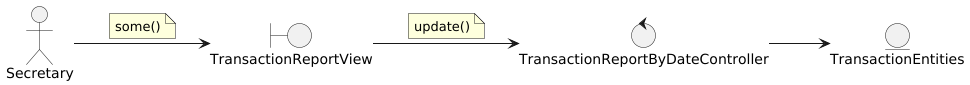

The diagram above was rendered by PlantUML. Its source (embedded in the PNG):
@startuml
left to right direction

actor Secretary

boundary TransactionReportView

control TransactionReportByDateController

entity TransactionEntities


'--- Actor relations ---
Secretary --> TransactionReportView
note on link
    some()
end note

'--- Views relations ---
TransactionReportView --> TransactionReportByDateController
note on link
    update()
end note

'--- Controllers relations ---
TransactionReportByDateController --> TransactionEntities

'--- Entity relations ---

@enduml